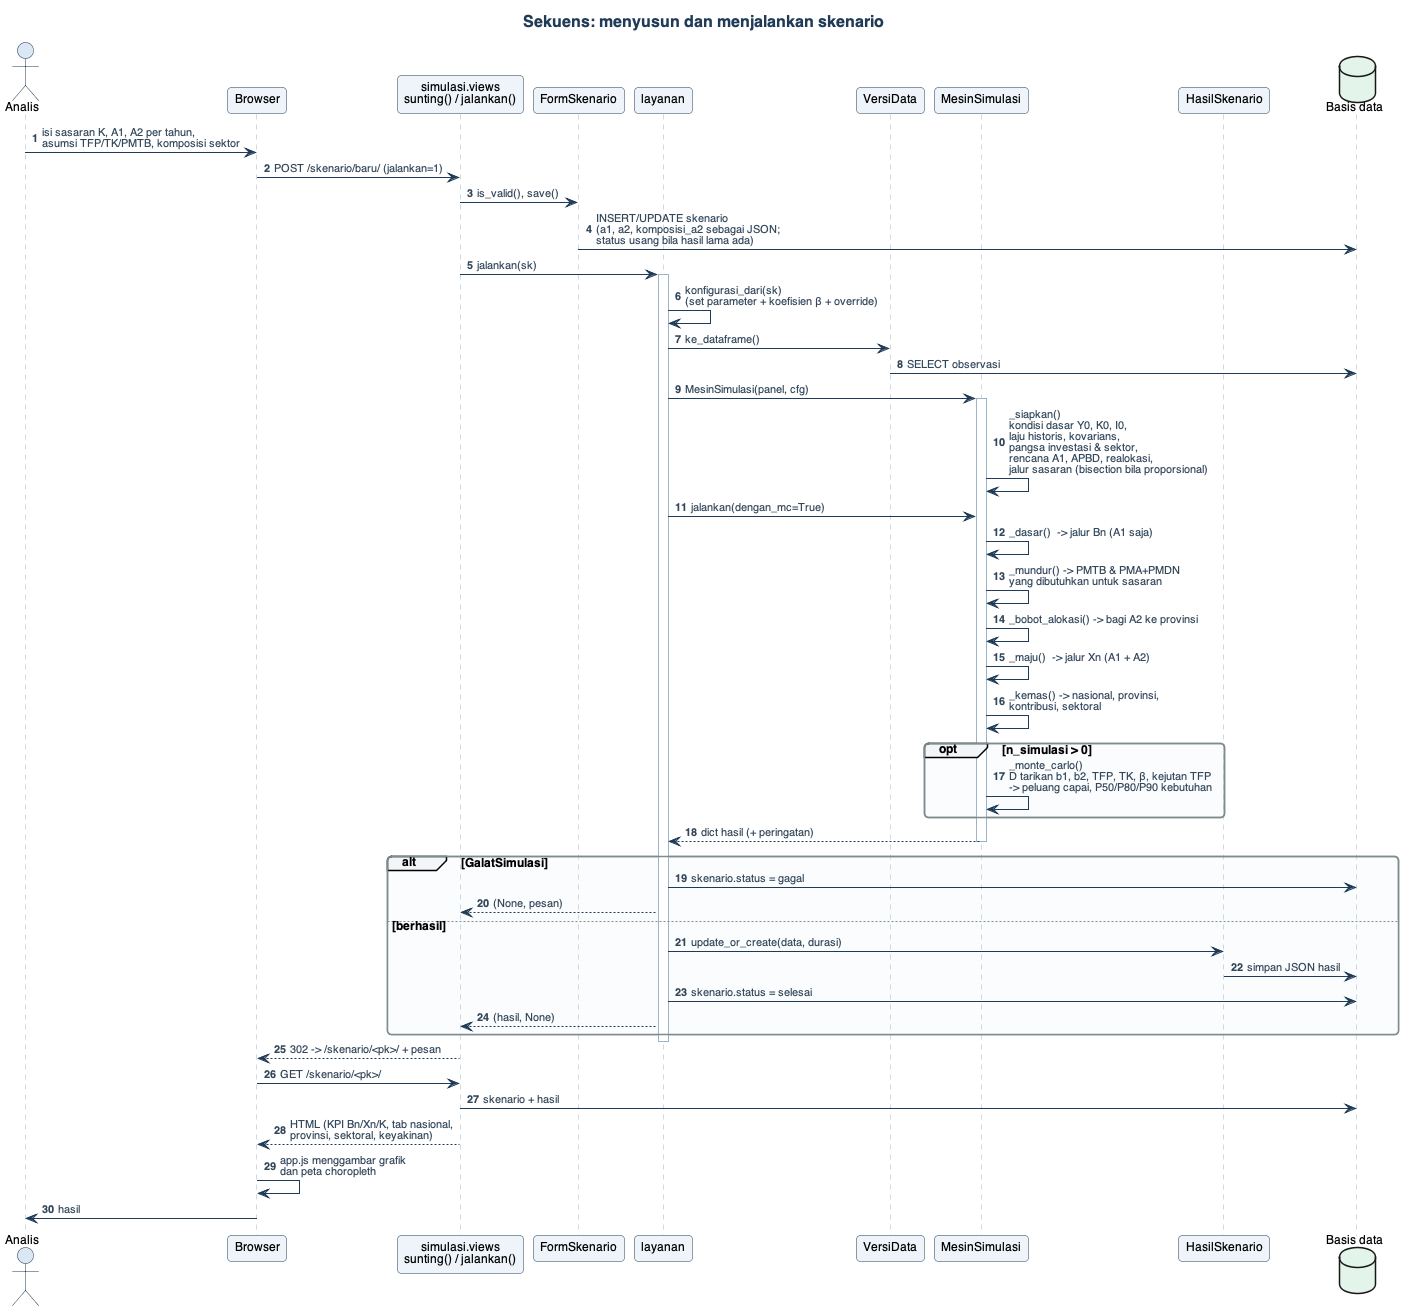

The diagram above was rendered by PlantUML. Its source (embedded in the PNG):
@startuml 06_sekuens_simulasi
!include _gaya.iuml
title Sekuens: menyusun dan menjalankan skenario
autonumber

actor "Analis" as U
participant "Browser" as B
participant "simulasi.views\nsunting() / jalankan()" as V
participant "FormSkenario" as F
participant "layanan" as L
participant "VersiData" as VD
participant "MesinSimulasi" as M
participant "HasilSkenario" as H
database "Basis data" as DB

U -> B : isi sasaran K, A1, A2 per tahun,\nasumsi TFP/TK/PMTB, komposisi sektor
B -> V : POST /skenario/baru/ (jalankan=1)
V -> F : is_valid(), save()
F -> DB : INSERT/UPDATE skenario\n(a1, a2, komposisi_a2 sebagai JSON;\nstatus usang bila hasil lama ada)
V -> L : jalankan(sk)
activate L
L -> L : konfigurasi_dari(sk)\n(set parameter + koefisien β + override)
L -> VD : ke_dataframe()
VD -> DB : SELECT observasi
L -> M : MesinSimulasi(panel, cfg)
activate M
M -> M : _siapkan()\nkondisi dasar Y0, K0, I0,\nlaju historis, kovarians,\npangsa investasi & sektor,\nrencana A1, APBD, realokasi,\njalur sasaran (bisection bila proporsional)
L -> M : jalankan(dengan_mc=True)
M -> M : _dasar()  -> jalur Bn (A1 saja)
M -> M : _mundur() -> PMTB & PMA+PMDN\nyang dibutuhkan untuk sasaran
M -> M : _bobot_alokasi() -> bagi A2 ke provinsi
M -> M : _maju()  -> jalur Xn (A1 + A2)
M -> M : _kemas() -> nasional, provinsi,\nkontribusi, sektoral
opt n_simulasi > 0
  M -> M : _monte_carlo()\nD tarikan b1, b2, TFP, TK, β, kejutan TFP\n-> peluang capai, P50/P80/P90 kebutuhan
end
M --> L : dict hasil (+ peringatan)
deactivate M
alt GalatSimulasi
  L -> DB : skenario.status = gagal
  L --> V : (None, pesan)
else berhasil
  L -> H : update_or_create(data, durasi)
  H -> DB : simpan JSON hasil
  L -> DB : skenario.status = selesai
  L --> V : (hasil, None)
end
deactivate L
V --> B : 302 -> /skenario/<pk>/ + pesan
B -> V : GET /skenario/<pk>/
V -> DB : skenario + hasil
V --> B : HTML (KPI Bn/Xn/K, tab nasional,\nprovinsi, sektoral, keyakinan)
B -> B : app.js menggambar grafik\ndan peta choropleth
B -> U : hasil
@enduml